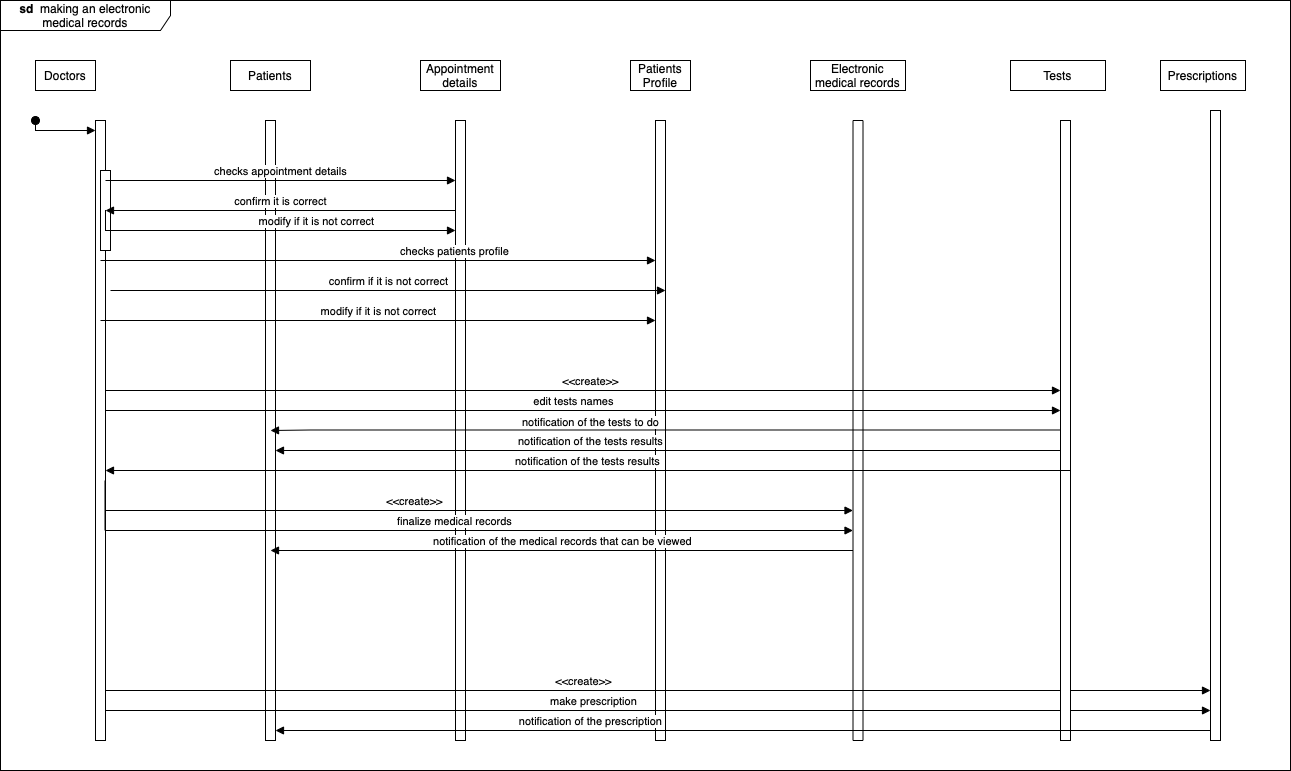

The diagram above was exported from draw.io. Its source (the exported page's mxGraphModel, read from the mxfile embedded in the PNG):
<mxGraphModel dx="2120" dy="1675" grid="1" gridSize="10" guides="1" tooltips="1" connect="1" arrows="1" fold="1" page="1" pageScale="1" pageWidth="850" pageHeight="1100" math="0" shadow="0">
  <root>
    <mxCell id="0" />
    <mxCell id="1" parent="0" />
    <mxCell id="09Hez-On7QacKpH_BsHp-4" value="" style="html=1;points=[];perimeter=orthogonalPerimeter;outlineConnect=0;targetShapes=umlLifeline;portConstraint=eastwest;newEdgeStyle={&quot;edgeStyle&quot;:&quot;elbowEdgeStyle&quot;,&quot;elbow&quot;:&quot;vertical&quot;,&quot;curved&quot;:0,&quot;rounded&quot;:0};" vertex="1" parent="1">
      <mxGeometry x="255" y="110" width="10" height="620" as="geometry" />
    </mxCell>
    <mxCell id="6Z4rY0tt7LD3N-DjGzGr-1" value="" style="html=1;points=[];perimeter=orthogonalPerimeter;outlineConnect=0;targetShapes=umlLifeline;portConstraint=eastwest;newEdgeStyle={&quot;edgeStyle&quot;:&quot;elbowEdgeStyle&quot;,&quot;elbow&quot;:&quot;vertical&quot;,&quot;curved&quot;:0,&quot;rounded&quot;:0};" parent="1" vertex="1">
      <mxGeometry x="85" y="110" width="10" height="620" as="geometry" />
    </mxCell>
    <mxCell id="6Z4rY0tt7LD3N-DjGzGr-2" value="" style="html=1;verticalAlign=bottom;startArrow=oval;endArrow=block;startSize=8;edgeStyle=elbowEdgeStyle;elbow=vertical;curved=0;rounded=0;" parent="1" target="6Z4rY0tt7LD3N-DjGzGr-1" edge="1">
      <mxGeometry relative="1" as="geometry">
        <mxPoint x="25" y="110" as="sourcePoint" />
        <Array as="points">
          <mxPoint x="40" y="120" />
        </Array>
      </mxGeometry>
    </mxCell>
    <mxCell id="6Z4rY0tt7LD3N-DjGzGr-3" value="" style="html=1;points=[];perimeter=orthogonalPerimeter;outlineConnect=0;targetShapes=umlLifeline;portConstraint=eastwest;newEdgeStyle={&quot;edgeStyle&quot;:&quot;elbowEdgeStyle&quot;,&quot;elbow&quot;:&quot;vertical&quot;,&quot;curved&quot;:0,&quot;rounded&quot;:0};" parent="1" vertex="1">
      <mxGeometry x="90" y="160" width="10" height="80" as="geometry" />
    </mxCell>
    <mxCell id="6Z4rY0tt7LD3N-DjGzGr-4" value="" style="html=1;points=[];perimeter=orthogonalPerimeter;outlineConnect=0;targetShapes=umlLifeline;portConstraint=eastwest;newEdgeStyle={&quot;edgeStyle&quot;:&quot;elbowEdgeStyle&quot;,&quot;elbow&quot;:&quot;vertical&quot;,&quot;curved&quot;:0,&quot;rounded&quot;:0};" parent="1" vertex="1">
      <mxGeometry x="445" y="110" width="10" height="620" as="geometry" />
    </mxCell>
    <mxCell id="6Z4rY0tt7LD3N-DjGzGr-5" value="checks appointment details" style="html=1;verticalAlign=bottom;endArrow=block;edgeStyle=elbowEdgeStyle;elbow=vertical;curved=0;rounded=0;" parent="1" source="6Z4rY0tt7LD3N-DjGzGr-1" target="6Z4rY0tt7LD3N-DjGzGr-4" edge="1">
      <mxGeometry relative="1" as="geometry">
        <mxPoint x="195" y="130" as="sourcePoint" />
        <Array as="points">
          <mxPoint x="130" y="170" />
          <mxPoint x="200" y="270" />
          <mxPoint x="240" y="250" />
          <mxPoint x="180" y="120" />
        </Array>
      </mxGeometry>
    </mxCell>
    <mxCell id="6Z4rY0tt7LD3N-DjGzGr-6" value="confirm it is correct" style="html=1;verticalAlign=bottom;endArrow=block;edgeStyle=elbowEdgeStyle;elbow=horizontal;curved=0;rounded=0;" parent="1" source="6Z4rY0tt7LD3N-DjGzGr-4" edge="1">
      <mxGeometry relative="1" as="geometry">
        <mxPoint x="175" y="160" as="sourcePoint" />
        <Array as="points">
          <mxPoint x="110" y="200" />
          <mxPoint x="120" y="200" />
          <mxPoint x="280" y="190" />
          <mxPoint x="110" y="290" />
          <mxPoint x="130" y="290" />
          <mxPoint x="170" y="290" />
          <mxPoint x="260" y="290" />
          <mxPoint x="190" y="160" />
        </Array>
        <mxPoint x="95" y="200" as="targetPoint" />
      </mxGeometry>
    </mxCell>
    <mxCell id="6Z4rY0tt7LD3N-DjGzGr-7" value="Doctors" style="rounded=0;whiteSpace=wrap;html=1;" parent="1" vertex="1">
      <mxGeometry x="25" y="50" width="60" height="30" as="geometry" />
    </mxCell>
    <mxCell id="6Z4rY0tt7LD3N-DjGzGr-8" value="Patients Profile" style="rounded=0;whiteSpace=wrap;html=1;" parent="1" vertex="1">
      <mxGeometry x="620" y="50" width="60" height="30" as="geometry" />
    </mxCell>
    <mxCell id="6Z4rY0tt7LD3N-DjGzGr-9" value="Electronic medical records" style="rounded=0;whiteSpace=wrap;html=1;" parent="1" vertex="1">
      <mxGeometry x="800" y="50" width="95" height="30" as="geometry" />
    </mxCell>
    <mxCell id="6Z4rY0tt7LD3N-DjGzGr-10" value="Prescriptions" style="rounded=0;whiteSpace=wrap;html=1;" parent="1" vertex="1">
      <mxGeometry x="1150" y="50" width="85" height="30" as="geometry" />
    </mxCell>
    <mxCell id="6Z4rY0tt7LD3N-DjGzGr-11" value="" style="html=1;points=[];perimeter=orthogonalPerimeter;outlineConnect=0;targetShapes=umlLifeline;portConstraint=eastwest;newEdgeStyle={&quot;edgeStyle&quot;:&quot;elbowEdgeStyle&quot;,&quot;elbow&quot;:&quot;vertical&quot;,&quot;curved&quot;:0,&quot;rounded&quot;:0};" parent="1" vertex="1">
      <mxGeometry x="842.5" y="110" width="10" height="620" as="geometry" />
    </mxCell>
    <mxCell id="6Z4rY0tt7LD3N-DjGzGr-12" value="" style="html=1;points=[];perimeter=orthogonalPerimeter;outlineConnect=0;targetShapes=umlLifeline;portConstraint=eastwest;newEdgeStyle={&quot;edgeStyle&quot;:&quot;elbowEdgeStyle&quot;,&quot;elbow&quot;:&quot;vertical&quot;,&quot;curved&quot;:0,&quot;rounded&quot;:0};" parent="1" vertex="1">
      <mxGeometry x="1200" y="100" width="10" height="630" as="geometry" />
    </mxCell>
    <mxCell id="6Z4rY0tt7LD3N-DjGzGr-13" value="Appointment&lt;br&gt;details" style="rounded=0;whiteSpace=wrap;html=1;" parent="1" vertex="1">
      <mxGeometry x="410" y="50" width="80" height="30" as="geometry" />
    </mxCell>
    <mxCell id="6Z4rY0tt7LD3N-DjGzGr-14" value="" style="html=1;points=[];perimeter=orthogonalPerimeter;outlineConnect=0;targetShapes=umlLifeline;portConstraint=eastwest;newEdgeStyle={&quot;edgeStyle&quot;:&quot;elbowEdgeStyle&quot;,&quot;elbow&quot;:&quot;vertical&quot;,&quot;curved&quot;:0,&quot;rounded&quot;:0};" parent="1" vertex="1">
      <mxGeometry x="645" y="110" width="10" height="620" as="geometry" />
    </mxCell>
    <mxCell id="6Z4rY0tt7LD3N-DjGzGr-15" value="checks patients profile" style="html=1;verticalAlign=bottom;endArrow=block;edgeStyle=elbowEdgeStyle;elbow=vertical;curved=0;rounded=0;" parent="1" target="6Z4rY0tt7LD3N-DjGzGr-14" edge="1">
      <mxGeometry x="0.2741" relative="1" as="geometry">
        <mxPoint x="90" y="250" as="sourcePoint" />
        <Array as="points">
          <mxPoint x="300" y="250" />
          <mxPoint x="500" y="380" />
          <mxPoint x="175" y="260" />
        </Array>
        <mxPoint x="450" y="250" as="targetPoint" />
        <mxPoint as="offset" />
      </mxGeometry>
    </mxCell>
    <mxCell id="6Z4rY0tt7LD3N-DjGzGr-17" value="&amp;lt;&amp;lt;create&amp;gt;&amp;gt;" style="html=1;verticalAlign=bottom;endArrow=block;edgeStyle=elbowEdgeStyle;elbow=vertical;curved=0;rounded=0;" parent="1" target="6Z4rY0tt7LD3N-DjGzGr-11" edge="1">
      <mxGeometry relative="1" as="geometry">
        <mxPoint x="95" y="370" as="sourcePoint" />
        <Array as="points">
          <mxPoint x="490" y="500" />
          <mxPoint x="530" y="470" />
          <mxPoint x="560" y="470" />
          <mxPoint x="180" y="370" />
        </Array>
        <mxPoint x="465" y="370" as="targetPoint" />
      </mxGeometry>
    </mxCell>
    <mxCell id="6Z4rY0tt7LD3N-DjGzGr-18" value="edit tests names" style="html=1;verticalAlign=bottom;endArrow=block;edgeStyle=elbowEdgeStyle;elbow=vertical;curved=0;rounded=0;" parent="1" edge="1" target="AX0QISQf-fn9LUOZq1sG-3">
      <mxGeometry relative="1" as="geometry">
        <mxPoint x="95" y="420" as="sourcePoint" />
        <Array as="points">
          <mxPoint x="500" y="400" />
          <mxPoint x="380" y="390" />
          <mxPoint x="410" y="490" />
          <mxPoint x="590" y="510" />
          <mxPoint x="180" y="420" />
        </Array>
        <mxPoint x="663" y="420" as="targetPoint" />
      </mxGeometry>
    </mxCell>
    <mxCell id="6Z4rY0tt7LD3N-DjGzGr-19" value="finalize medical records" style="html=1;verticalAlign=bottom;endArrow=block;edgeStyle=elbowEdgeStyle;elbow=vertical;curved=0;rounded=0;" parent="1" edge="1" target="6Z4rY0tt7LD3N-DjGzGr-11">
      <mxGeometry relative="1" as="geometry">
        <mxPoint x="94.5" y="470" as="sourcePoint" />
        <Array as="points">
          <mxPoint x="510" y="520" />
          <mxPoint x="400" y="510" />
          <mxPoint x="630" y="550" />
          <mxPoint x="179.5" y="470" />
        </Array>
        <mxPoint x="663" y="470" as="targetPoint" />
      </mxGeometry>
    </mxCell>
    <mxCell id="6Z4rY0tt7LD3N-DjGzGr-20" value="modify if it is not correct" style="html=1;verticalAlign=bottom;endArrow=block;edgeStyle=elbowEdgeStyle;elbow=vertical;curved=0;rounded=0;" parent="1" edge="1" target="6Z4rY0tt7LD3N-DjGzGr-4">
      <mxGeometry x="0.2457" relative="1" as="geometry">
        <mxPoint x="95" y="199.5" as="sourcePoint" />
        <Array as="points">
          <mxPoint x="150" y="220" />
          <mxPoint x="230" y="310" />
          <mxPoint x="380" y="340" />
          <mxPoint x="180" y="199.5" />
        </Array>
        <mxPoint x="265" y="199.5" as="targetPoint" />
        <mxPoint as="offset" />
      </mxGeometry>
    </mxCell>
    <mxCell id="6Z4rY0tt7LD3N-DjGzGr-21" value="modify if it is not correct" style="html=1;verticalAlign=bottom;endArrow=block;edgeStyle=elbowEdgeStyle;elbow=vertical;curved=0;rounded=0;" parent="1" target="6Z4rY0tt7LD3N-DjGzGr-14" edge="1">
      <mxGeometry relative="1" as="geometry">
        <mxPoint x="90" y="310" as="sourcePoint" />
        <Array as="points">
          <mxPoint x="280" y="310" />
          <mxPoint x="350" y="430" />
          <mxPoint x="540" y="440" />
          <mxPoint x="175" y="339.5" />
        </Array>
        <mxPoint x="450" y="340" as="targetPoint" />
        <mxPoint as="offset" />
      </mxGeometry>
    </mxCell>
    <mxCell id="6Z4rY0tt7LD3N-DjGzGr-22" value="&amp;lt;&amp;lt;create&amp;gt;&amp;gt;" style="html=1;verticalAlign=bottom;endArrow=block;edgeStyle=elbowEdgeStyle;elbow=vertical;curved=0;rounded=0;" parent="1" target="6Z4rY0tt7LD3N-DjGzGr-12" edge="1">
      <mxGeometry relative="1" as="geometry">
        <mxPoint x="95" y="530" as="sourcePoint" />
        <Array as="points">
          <mxPoint x="610" y="680" />
          <mxPoint x="180" y="530" />
        </Array>
        <mxPoint x="663" y="530" as="targetPoint" />
      </mxGeometry>
    </mxCell>
    <mxCell id="6Z4rY0tt7LD3N-DjGzGr-23" value="make prescription" style="html=1;verticalAlign=bottom;endArrow=block;edgeStyle=elbowEdgeStyle;elbow=vertical;curved=0;rounded=0;" parent="1" target="6Z4rY0tt7LD3N-DjGzGr-12" edge="1">
      <mxGeometry relative="1" as="geometry">
        <mxPoint x="95" y="570" as="sourcePoint" />
        <Array as="points">
          <mxPoint x="180" y="700" />
          <mxPoint x="820" y="710" />
          <mxPoint x="180" y="570" />
        </Array>
        <mxPoint x="663" y="570" as="targetPoint" />
      </mxGeometry>
    </mxCell>
    <mxCell id="XstXS_W5ADvm0mhB2Gwg-1" value="&lt;b&gt;sd&lt;/b&gt;&amp;nbsp; making an electronic medical records" style="shape=umlFrame;whiteSpace=wrap;html=1;pointerEvents=0;width=170;height=30;" vertex="1" parent="1">
      <mxGeometry x="-10" y="-10" width="1290" height="770" as="geometry" />
    </mxCell>
    <mxCell id="AX0QISQf-fn9LUOZq1sG-1" value="Tests" style="rounded=0;whiteSpace=wrap;html=1;" vertex="1" parent="1">
      <mxGeometry x="1000" y="50" width="95" height="30" as="geometry" />
    </mxCell>
    <mxCell id="AX0QISQf-fn9LUOZq1sG-3" value="" style="html=1;points=[];perimeter=orthogonalPerimeter;outlineConnect=0;targetShapes=umlLifeline;portConstraint=eastwest;newEdgeStyle={&quot;edgeStyle&quot;:&quot;elbowEdgeStyle&quot;,&quot;elbow&quot;:&quot;vertical&quot;,&quot;curved&quot;:0,&quot;rounded&quot;:0};" vertex="1" parent="1">
      <mxGeometry x="1050" y="110" width="10" height="620" as="geometry" />
    </mxCell>
    <mxCell id="09Hez-On7QacKpH_BsHp-2" value="confirm if it is not correct" style="html=1;verticalAlign=bottom;endArrow=block;edgeStyle=elbowEdgeStyle;elbow=vertical;curved=0;rounded=0;" edge="1" parent="1">
      <mxGeometry relative="1" as="geometry">
        <mxPoint x="100" y="280" as="sourcePoint" />
        <Array as="points">
          <mxPoint x="185" y="280" />
        </Array>
        <mxPoint x="655" y="280.5" as="targetPoint" />
        <mxPoint as="offset" />
      </mxGeometry>
    </mxCell>
    <mxCell id="09Hez-On7QacKpH_BsHp-3" value="Patients" style="rounded=0;whiteSpace=wrap;html=1;" vertex="1" parent="1">
      <mxGeometry x="220" y="50" width="80" height="30" as="geometry" />
    </mxCell>
    <mxCell id="iVPi9SwrEiDPkm6TU-MJ-1" value="notification of the medical records that can be viewed" style="html=1;verticalAlign=bottom;endArrow=block;edgeStyle=elbowEdgeStyle;elbow=horizontal;curved=0;rounded=0;" edge="1" parent="1" source="6Z4rY0tt7LD3N-DjGzGr-11">
      <mxGeometry relative="1" as="geometry">
        <mxPoint x="440" y="540" as="sourcePoint" />
        <Array as="points">
          <mxPoint x="290" y="540" />
          <mxPoint x="125" y="540" />
          <mxPoint x="165" y="540" />
          <mxPoint x="255" y="540" />
          <mxPoint x="185" y="410" />
        </Array>
        <mxPoint x="260" y="540" as="targetPoint" />
      </mxGeometry>
    </mxCell>
    <mxCell id="Dv_9-MxRo5lnTA11s1Hq-1" value="notification of the prescription" style="html=1;verticalAlign=bottom;endArrow=block;edgeStyle=elbowEdgeStyle;elbow=horizontal;curved=0;rounded=0;" edge="1" parent="1" source="6Z4rY0tt7LD3N-DjGzGr-12">
      <mxGeometry x="0.3262" relative="1" as="geometry">
        <mxPoint x="1018" y="720" as="sourcePoint" />
        <Array as="points">
          <mxPoint x="280" y="720" />
          <mxPoint x="300" y="720" />
          <mxPoint x="340" y="720" />
          <mxPoint x="430" y="720" />
          <mxPoint x="360" y="590" />
        </Array>
        <mxPoint x="265" y="720" as="targetPoint" />
        <mxPoint as="offset" />
      </mxGeometry>
    </mxCell>
    <mxCell id="E5ryD_PoH3MRGXC-vTuh-1" value="&amp;lt;&amp;lt;create&amp;gt;&amp;gt;" style="html=1;verticalAlign=bottom;endArrow=block;edgeStyle=elbowEdgeStyle;elbow=vertical;curved=0;rounded=0;" edge="1" parent="1" target="AX0QISQf-fn9LUOZq1sG-3">
      <mxGeometry x="0.1174" relative="1" as="geometry">
        <mxPoint x="95" y="270" as="sourcePoint" />
        <Array as="points">
          <mxPoint x="480" y="380" />
          <mxPoint x="530" y="370" />
          <mxPoint x="560" y="370" />
          <mxPoint x="180" y="270" />
        </Array>
        <mxPoint x="843" y="370" as="targetPoint" />
        <mxPoint as="offset" />
      </mxGeometry>
    </mxCell>
    <mxCell id="kjX19jAQXZBVKXSuEYl_-1" value="notification of the tests to do" style="html=1;verticalAlign=bottom;endArrow=block;edgeStyle=elbowEdgeStyle;elbow=horizontal;curved=0;rounded=0;" edge="1" parent="1" source="AX0QISQf-fn9LUOZq1sG-3">
      <mxGeometry x="0.1891" y="1" relative="1" as="geometry">
        <mxPoint x="852.5" y="419.5" as="sourcePoint" />
        <Array as="points">
          <mxPoint x="299.5" y="419.5" />
          <mxPoint x="134.5" y="419.5" />
          <mxPoint x="174.5" y="419.5" />
          <mxPoint x="264.5" y="419.5" />
          <mxPoint x="194.5" y="289.5" />
        </Array>
        <mxPoint x="260" y="420" as="targetPoint" />
        <mxPoint as="offset" />
      </mxGeometry>
    </mxCell>
    <mxCell id="kjX19jAQXZBVKXSuEYl_-2" value="notification of the tests results" style="html=1;verticalAlign=bottom;endArrow=block;edgeStyle=elbowEdgeStyle;elbow=horizontal;curved=0;rounded=0;" edge="1" parent="1" source="AX0QISQf-fn9LUOZq1sG-3">
      <mxGeometry x="0.1975" relative="1" as="geometry">
        <mxPoint x="848" y="440" as="sourcePoint" />
        <Array as="points">
          <mxPoint x="295" y="440" />
          <mxPoint x="130" y="440" />
          <mxPoint x="170" y="440" />
          <mxPoint x="260" y="440" />
          <mxPoint x="190" y="310" />
        </Array>
        <mxPoint x="265" y="440" as="targetPoint" />
        <mxPoint as="offset" />
      </mxGeometry>
    </mxCell>
    <mxCell id="kjX19jAQXZBVKXSuEYl_-4" value="notification of the tests results" style="html=1;verticalAlign=bottom;endArrow=block;edgeStyle=elbowEdgeStyle;elbow=horizontal;curved=0;rounded=0;" edge="1" parent="1" target="6Z4rY0tt7LD3N-DjGzGr-1">
      <mxGeometry relative="1" as="geometry">
        <mxPoint x="1060" y="460" as="sourcePoint" />
        <Array as="points">
          <mxPoint x="305" y="460" />
          <mxPoint x="140" y="460" />
          <mxPoint x="180" y="460" />
          <mxPoint x="270" y="460" />
          <mxPoint x="200" y="330" />
        </Array>
        <mxPoint x="275" y="460" as="targetPoint" />
      </mxGeometry>
    </mxCell>
  </root>
</mxGraphModel>